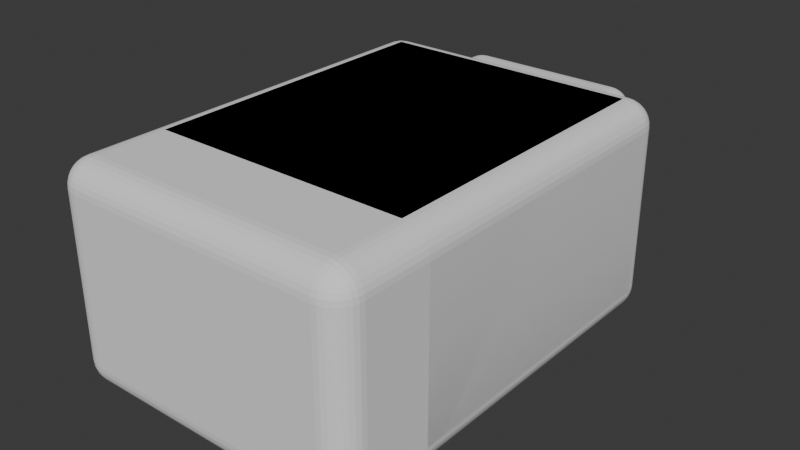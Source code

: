 # Source: hallwaySection_end_001.blend  (saved by Blender 4.0.36; exported with 4.5.12 LTS)
import bpy
from mathutils import Matrix  # noqa: F401  (used for matrix-valued properties, if any)

bpy.ops.wm.read_factory_settings(use_empty=True)
scene = bpy.context.scene
scene.name = 'Scene'

# ---- collections
col_collection = bpy.data.collections.new('Collection'); scene.collection.children.link(col_collection)
col_cutouts = bpy.data.collections.new('Cutouts'); scene.collection.children.link(col_cutouts)

# ---- materials (node trees are filled in below, after node groups)
mat_floor = bpy.data.materials.new('Floor')
mat_floor.use_transparent_shadow = False
mat_wall = bpy.data.materials.new('Wall')
mat_wall.use_transparent_shadow = False
mat_ceiling = bpy.data.materials.new('Ceiling')
mat_ceiling.use_transparent_shadow = False

# ---- material node trees
mat_floor.use_nodes = True; mat_floor.node_tree.nodes.clear()
_N = mat_floor.node_tree.nodes; _L = mat_floor.node_tree.links
n0 = _N.new('ShaderNodeBsdfPrincipled'); n0.name = 'Principled BSDF'; n0.location = (10, 300)
n0.inputs[3].default_value = 1.45
n1 = _N.new('ShaderNodeOutputMaterial'); n1.name = 'Material Output'; n1.location = (300, 300)
_L.new(n0.outputs[0], n1.inputs[0])
n1.is_active_output = True
mat_wall.use_nodes = True; mat_wall.node_tree.nodes.clear()
_N = mat_wall.node_tree.nodes; _L = mat_wall.node_tree.links
n0 = _N.new('ShaderNodeBsdfPrincipled'); n0.name = 'Principled BSDF'; n0.location = (10, 300)
n0.inputs[3].default_value = 1.45
n1 = _N.new('ShaderNodeOutputMaterial'); n1.name = 'Material Output'; n1.location = (300, 300)
_L.new(n0.outputs[0], n1.inputs[0])
n1.is_active_output = True
mat_ceiling.use_nodes = True; mat_ceiling.node_tree.nodes.clear()
_N = mat_ceiling.node_tree.nodes; _L = mat_ceiling.node_tree.links
n0 = _N.new('ShaderNodeBsdfPrincipled'); n0.name = 'Principled BSDF'; n0.location = (10, 300)
n0.inputs[3].default_value = 1.45
n1 = _N.new('ShaderNodeOutputMaterial'); n1.name = 'Material Output'; n1.location = (300, 300)
_L.new(n0.outputs[0], n1.inputs[0])
n1.is_active_output = True

# ---- world
world_world = bpy.data.worlds.new('World'); scene.world = world_world
world_world.use_nodes = True; world_world.node_tree.nodes.clear()
_N = world_world.node_tree.nodes; _L = world_world.node_tree.links
n0 = _N.new('ShaderNodeOutputWorld'); n0.name = 'World Output'; n0.location = (300, 300)
n1 = _N.new('ShaderNodeBackground'); n1.name = 'Background'; n1.location = (10, 300)
n1.inputs[0].default_value = (0.05088, 0.05088, 0.05088, 1.0)
_L.new(n1.outputs[0], n0.inputs[0])
n0.is_active_output = True
world_world.color = (0.05088, 0.05088, 0.05088)
world_world.use_sun_shadow = False
world_world.sun_shadow_jitter_overblur = 0.0

# ---- meshes
me_cube_002 = bpy.data.meshes.new('Cube.002')
me_cube_002.from_pydata([(-3.5, -0.4, 0.1), (-3.8, -0.4, 0.4), (-3.5, -0.1, 0.4), (-3.559, -0.4, 0.1058), (-3.615, -0.4, 0.1228), (-3.667, -0.4, 0.1506), (-3.712, -0.4, 0.1879), (-3.5, -0.3415, 0.1058), (-3.561, -0.3397, 0.1125), (-3.618, -0.3396, 0.1308), (-3.667, -0.3401, 0.158), (-3.708, -0.3404, 0.192), (-3.5, -0.2852, 0.1228), (-3.561, -0.2824, 0.1309), (-3.616, -0.2839, 0.1491), (-3.661, -0.2874, 0.1736), (-3.697, -0.2894, 0.2028), (-3.5, -0.2333, 0.1506), (-3.56, -0.2328, 0.1583), (-3.613, -0.2386, 0.1737), (-3.653, -0.2467, 0.1926), (-3.684, -0.2511, 0.2159), (-3.673, -0.2268, 0.2268), (-3.794, -0.3415, 0.4), (-3.777, -0.2852, 0.4), (-3.749, -0.2333, 0.4), (-3.712, -0.1879, 0.4), (-3.794, -0.4, 0.3415), (-3.787, -0.3389, 0.3397), (-3.769, -0.2822, 0.3396), (-3.742, -0.2331, 0.3401), (-3.708, -0.1922, 0.3404), (-3.777, -0.4, 0.2852), (-3.769, -0.3389, 0.2824), (-3.751, -0.2836, 0.2839), (-3.726, -0.2386, 0.2874), (-3.697, -0.2028, 0.2894), (-3.749, -0.4, 0.2333), (-3.742, -0.3397, 0.2328), (-3.726, -0.2872, 0.2386), (-3.707, -0.2467, 0.2467), (-3.684, -0.2159, 0.2511), (-3.5, -0.1058, 0.3415), (-3.5, -0.1228, 0.2852), (-3.5, -0.1506, 0.2333), (-3.5, -0.1879, 0.1879), (-3.559, -0.1058, 0.4), (-3.56, -0.1125, 0.3389), (-3.56, -0.1308, 0.2822), (-3.56, -0.158, 0.2331), (-3.56, -0.192, 0.1922), (-3.615, -0.1228, 0.4), (-3.618, -0.1309, 0.3389), (-3.616, -0.1491, 0.2836), (-3.613, -0.1736, 0.2386), (-3.611, -0.2028, 0.2028), (-3.667, -0.1506, 0.4), (-3.667, -0.1583, 0.3397), (-3.661, -0.1737, 0.2872), (-3.653, -0.1926, 0.2467), (-3.649, -0.2159, 0.2159), (-3.5, -0.4, 2.6), (-3.5, -0.1, 2.3), (-3.8, -0.4, 2.3), (-3.5, -0.3415, 2.594), (-3.5, -0.2852, 2.577), (-3.5, -0.2333, 2.549), (-3.5, -0.1879, 2.512), (-3.559, -0.4, 2.594), (-3.56, -0.3389, 2.587), (-3.56, -0.2822, 2.569), (-3.56, -0.2331, 2.542), (-3.56, -0.1922, 2.508), (-3.615, -0.4, 2.577), (-3.618, -0.3389, 2.569), (-3.616, -0.2836, 2.551), (-3.613, -0.2386, 2.526), (-3.611, -0.2028, 2.497), (-3.667, -0.4, 2.549), (-3.667, -0.3397, 2.542), (-3.661, -0.2872, 2.526), (-3.653, -0.2467, 2.507), (-3.649, -0.2159, 2.484), (-3.673, -0.2268, 2.473), (-3.559, -0.1058, 2.3), (-3.615, -0.1228, 2.3), (-3.667, -0.1506, 2.3), (-3.712, -0.1879, 2.3), (-3.5, -0.1058, 2.359), (-3.561, -0.1125, 2.36), (-3.618, -0.1308, 2.36), (-3.667, -0.158, 2.36), (-3.708, -0.192, 2.36), (-3.5, -0.1228, 2.415), (-3.561, -0.1309, 2.418), (-3.616, -0.1491, 2.416), (-3.661, -0.1736, 2.413), (-3.697, -0.2028, 2.411), (-3.5, -0.1506, 2.467), (-3.56, -0.1583, 2.467), (-3.613, -0.1737, 2.461), (-3.653, -0.1926, 2.453), (-3.684, -0.2159, 2.449), (-3.794, -0.4, 2.359), (-3.777, -0.4, 2.415), (-3.749, -0.4, 2.467), (-3.712, -0.4, 2.512), (-3.794, -0.3415, 2.3), (-3.787, -0.3397, 2.361), (-3.769, -0.3396, 2.418), (-3.742, -0.3401, 2.467), (-3.708, -0.3404, 2.508), (-3.777, -0.2852, 2.3), (-3.769, -0.2824, 2.361), (-3.751, -0.2839, 2.416), (-3.726, -0.2874, 2.461), (-3.697, -0.2894, 2.497), (-3.749, -0.2333, 2.3), (-3.742, -0.2328, 2.36), (-3.726, -0.2386, 2.413), (-3.707, -0.2467, 2.453), (-3.684, -0.2511, 2.484), (-0.5, -0.4, 0.1), (-0.5, -0.1, 0.4), (-0.2, -0.4, 0.4), (-0.5, -0.3415, 0.1058), (-0.5, -0.2852, 0.1228), (-0.5, -0.2333, 0.1506), (-0.5, -0.1879, 0.1879), (-0.4415, -0.4, 0.1058), (-0.4397, -0.3389, 0.1125), (-0.4396, -0.2822, 0.1308), (-0.4401, -0.2331, 0.158), (-0.4404, -0.1922, 0.192), (-0.3852, -0.4, 0.1228), (-0.3824, -0.3389, 0.1309), (-0.3839, -0.2836, 0.1491), (-0.3874, -0.2386, 0.1736), (-0.3894, -0.2028, 0.2028), (-0.3333, -0.4, 0.1506), (-0.3328, -0.3397, 0.1583), (-0.3386, -0.2872, 0.1737), (-0.3467, -0.2467, 0.1926), (-0.3511, -0.2159, 0.2159), (-0.3268, -0.2268, 0.2268), (-0.4415, -0.1058, 0.4), (-0.3852, -0.1228, 0.4), (-0.3333, -0.1506, 0.4), (-0.2879, -0.1879, 0.4), (-0.5, -0.1058, 0.3415), (-0.4389, -0.1125, 0.3397), (-0.3822, -0.1308, 0.3396), (-0.3331, -0.158, 0.3401), (-0.2922, -0.192, 0.3404), (-0.5, -0.1228, 0.2852), (-0.4389, -0.1309, 0.2824), (-0.3836, -0.1491, 0.2839), (-0.3386, -0.1736, 0.2874), (-0.3028, -0.2028, 0.2894), (-0.5, -0.1506, 0.2333), (-0.4397, -0.1583, 0.2328), (-0.3872, -0.1737, 0.2386), (-0.3467, -0.1926, 0.2467), (-0.3159, -0.2159, 0.2511), (-0.2058, -0.4, 0.3415), (-0.2228, -0.4, 0.2852), (-0.2506, -0.4, 0.2333), (-0.2879, -0.4, 0.1879), (-0.2058, -0.3415, 0.4), (-0.2125, -0.3397, 0.3389), (-0.2308, -0.3396, 0.2822), (-0.258, -0.3401, 0.2331), (-0.292, -0.3404, 0.1922), (-0.2228, -0.2852, 0.4), (-0.2309, -0.2824, 0.3389), (-0.2491, -0.2839, 0.2836), (-0.2736, -0.2874, 0.2386), (-0.3028, -0.2894, 0.2028), (-0.2506, -0.2333, 0.4), (-0.2583, -0.2328, 0.3397), (-0.2737, -0.2386, 0.2872), (-0.2926, -0.2467, 0.2467), (-0.3159, -0.2511, 0.2159), (-0.5, -0.4, 2.6), (-0.2, -0.4, 2.3), (-0.5, -0.1, 2.3), (-0.4415, -0.4, 2.594), (-0.3852, -0.4, 2.577), (-0.3333, -0.4, 2.549), (-0.2879, -0.4, 2.512), (-0.5, -0.3415, 2.594), (-0.4389, -0.3397, 2.587), (-0.3822, -0.3396, 2.569), (-0.3331, -0.3401, 2.542), (-0.2922, -0.3404, 2.508), (-0.5, -0.2852, 2.577), (-0.4389, -0.2824, 2.569), (-0.3836, -0.2839, 2.551), (-0.3386, -0.2874, 2.526), (-0.3028, -0.2894, 2.497), (-0.5, -0.2333, 2.549), (-0.4397, -0.2328, 2.542), (-0.3872, -0.2386, 2.526), (-0.3467, -0.2467, 2.507), (-0.3159, -0.2511, 2.484), (-0.3268, -0.2268, 2.473), (-0.2058, -0.3415, 2.3), (-0.2228, -0.2852, 2.3), (-0.2506, -0.2333, 2.3), (-0.2879, -0.1879, 2.3), (-0.2058, -0.4, 2.359), (-0.2125, -0.3389, 2.36), (-0.2308, -0.2822, 2.36), (-0.258, -0.2331, 2.36), (-0.292, -0.1922, 2.36), (-0.2228, -0.4, 2.415), (-0.2309, -0.3389, 2.418), (-0.2491, -0.2836, 2.416), (-0.2736, -0.2386, 2.413), (-0.3028, -0.2028, 2.411), (-0.2506, -0.4, 2.467), (-0.2583, -0.3397, 2.467), (-0.2737, -0.2872, 2.461), (-0.2926, -0.2467, 2.453), (-0.3159, -0.2159, 2.449), (-0.5, -0.1058, 2.359), (-0.5, -0.1228, 2.415), (-0.5, -0.1506, 2.467), (-0.5, -0.1879, 2.512), (-0.4415, -0.1058, 2.3), (-0.4397, -0.1125, 2.361), (-0.4396, -0.1308, 2.418), (-0.4401, -0.158, 2.467), (-0.4404, -0.192, 2.508), (-0.3852, -0.1228, 2.3), (-0.3824, -0.1309, 2.361), (-0.3839, -0.1491, 2.416), (-0.3874, -0.1736, 2.461), (-0.3894, -0.2028, 2.497), (-0.3333, -0.1506, 2.3), (-0.3328, -0.1583, 2.36), (-0.3386, -0.1737, 2.413), (-0.3467, -0.1926, 2.453), (-0.3511, -0.2159, 2.484), (-3.125, 2.01e-07, 2.1), (-3.106, 2.19e-07, 2.196), (-3.12, 2.109e-07, 2.149), (-3.052, 2.28e-07, 2.277), (-2.924, 2.221e-07, 2.345), (-2.971, 2.267e-07, 2.331), (-3.014, 2.286e-07, 2.308), (-3.083, 2.247e-07, 2.239), (-0.9861, -1.037e-07, 2.308), (-1.029, -9.156e-08, 2.331), (-1.076, -8.073e-08, 2.345), (-0.9171, -1.303e-07, 2.239), (-0.8798, -1.563e-07, 2.149), (-0.894, -1.436e-07, 2.196), (-0.9482, -1.168e-07, 2.277), (-1.125, -7.168e-08, 2.35), (-2.875, 2.152e-07, 2.35), (-3.12, -1.635e-07, 0.3012), (-3.125, -1.579e-07, 0.35), (-3.083, -1.763e-07, 0.2111), (-3.113, -1.666e-07, 0.2778), (-3.106, -1.697e-07, 0.2543), (-3.014, -1.896e-07, 0.1421), (-2.924, -2.014e-07, 0.1048), (-2.971, -1.958e-07, 0.119), (-2.875, -2.062e-07, 0.1), (-3.052, -1.83e-07, 0.1732), (-1.029, -3.643e-07, 0.119), (-1.076, -3.617e-07, 0.1048), (-0.9482, -3.655e-07, 0.1732), (-0.9861, -3.656e-07, 0.1421), (-0.8869, -3.597e-07, 0.2778), (-0.8798, -3.578e-07, 0.3012), (-0.894, -3.616e-07, 0.2543), (-0.875, -3.531e-07, 0.35), (-0.875, -1.668e-07, 2.1), (-0.9171, -3.642e-07, 0.2111), (-1.125, -3.58e-07, 0.1), (-3.712, -4.0, 2.512), (-3.667, -4.0, 2.549), (-3.559, -4.0, 2.594), (-3.615, -4.0, 2.577), (-0.3333, -4.0, 2.549), (-0.3852, -4.0, 2.577), (-0.4415, -4.0, 2.594), (-3.5, -4.0, 2.6), (-0.2506, -4.0, 0.2333), (-0.2506, -4.0, 2.467), (-0.2573, -4.0, 2.475), (-0.2058, -4.0, 0.3415), (-0.2, -4.0, 0.4), (-0.2, -4.0, 2.3), (-0.2058, -4.0, 2.359), (-0.2228, -4.0, 0.2852), (-0.2228, -4.0, 2.415), (-0.2879, -4.0, 2.512), (-0.5, -4.0, 2.6), (-3.8, -4.0, 0.4), (-3.8, -4.0, 2.3), (-3.794, -4.0, 0.3415), (-3.794, -4.0, 2.359), (-3.777, -4.0, 2.415), (-3.749, -4.0, 0.2333), (-3.743, -4.0, 0.2251), (-3.749, -4.0, 2.467), (-3.777, -4.0, 0.2852), (-3.667, -4.0, 0.1506), (-3.559, -4.0, 0.1058), (-3.615, -4.0, 0.1228), (-0.4415, -4.0, 0.1058), (-0.3333, -4.0, 0.1506), (-0.2879, -4.0, 0.1879), (-0.5, -4.0, 0.1), (-0.3852, -4.0, 0.1228), (-3.5, -4.0, 0.1), (-3.712, -4.0, 0.1879), (-3.125, -0.1, 2.1), (-3.12, -0.1, 2.149), (-3.106, -0.1, 2.196), (-3.052, -0.1, 2.277), (-3.083, -0.1, 2.239), (-0.9171, -0.1, 2.239), (-0.9482, -0.1, 2.277), (-0.875, -0.1, 2.1), (-0.8798, -0.1, 2.149), (-0.894, -0.1, 2.196), (-0.9765, -0.1, 2.3), (-3.023, -0.1, 2.3), (-0.875, -0.1, 0.4), (-3.125, -0.1, 0.4), (-2.875, -0.4, 0.1), (-1.125, -0.4, 0.1), (-2.924, -0.3512, 0.1048), (-2.927, -0.3415, 0.1058), (-1.073, -0.3415, 0.1058), (-1.076, -0.3512, 0.1048), (-2.971, -0.2977, 0.119), (-2.978, -0.2852, 0.1228), (-1.022, -0.2852, 0.1228), (-1.029, -0.2977, 0.119), (-3.014, -0.2491, 0.1421), (-3.024, -0.2333, 0.1506), (-0.9758, -0.2333, 0.1506), (-0.9861, -0.2491, 0.1421), (-3.052, -0.2057, 0.1732), (-3.064, -0.1879, 0.1879), (-0.9362, -0.1879, 0.1879), (-0.9482, -0.2057, 0.1732), (-3.083, -0.1688, 0.2111), (-3.095, -0.1506, 0.2333), (-0.9053, -0.1506, 0.2333), (-0.9171, -0.1688, 0.2111), (-3.106, -0.1393, 0.2543), (-3.115, -0.1228, 0.2852), (-0.8847, -0.1228, 0.2852), (-0.894, -0.1393, 0.2543), (-3.12, -0.118, 0.3012), (-3.124, -0.1058, 0.3415), (-0.8758, -0.1058, 0.3415), (-0.8798, -0.118, 0.3012), (-3.125, -0.1049, 0.35), (-0.875, -0.1049, 0.35), (-2.875, -0.1049, 2.35), (-1.029, -0.1031, 2.331), (-1.076, -0.1045, 2.345), (-1.125, -0.1049, 2.35), (-3.014, -0.1008, 2.308), (-2.971, -0.1031, 2.331), (-2.924, -0.1045, 2.345), (-0.9861, -0.1008, 2.308)], [], [(184, 124, 294, 295), (289, 61, 183, 300), (1, 63, 302, 301), (62, 2, 333, 320, 321, 322, 324, 323, 331), (123, 185, 330, 326, 325, 329, 328, 327, 332), (8, 3, 0, 7), (9, 4, 3, 8), (10, 5, 4, 9), (11, 6, 5, 10), (13, 8, 7, 12), (14, 9, 8, 13), (15, 10, 9, 14), (16, 11, 10, 15), (18, 13, 12, 17), (19, 14, 13, 18), (20, 15, 14, 19), (21, 16, 15, 20), (50, 18, 17, 45), (55, 19, 18, 50), (60, 20, 19, 55), (22, 21, 20, 60), (23, 1, 27, 28), (24, 23, 28, 29), (25, 24, 29, 30), (25, 30, 31, 26), (28, 27, 32, 33), (28, 33, 34, 29), (29, 34, 35, 30), (30, 35, 36, 31), (32, 37, 38, 33), (33, 38, 39, 34), (34, 39, 40, 35), (35, 40, 41, 36), (37, 6, 11, 38), (38, 11, 16, 39), (39, 16, 21, 40), (40, 21, 22, 41), (47, 42, 2, 46), (48, 43, 42, 47), (49, 44, 43, 48), (50, 45, 44, 49), (52, 47, 46, 51), (53, 48, 47, 52), (48, 53, 54, 49), (49, 54, 55, 50), (57, 52, 51, 56), (52, 57, 58, 53), (53, 58, 59, 54), (54, 59, 60, 55), (26, 31, 57, 56), (31, 36, 58, 57), (36, 41, 59, 58), (41, 22, 60, 59), (69, 64, 61, 68), (70, 65, 64, 69), (71, 66, 65, 70), (72, 67, 66, 71), (69, 68, 73, 74), (70, 69, 74, 75), (76, 71, 70, 75), (77, 72, 71, 76), (74, 73, 78, 79), (80, 75, 74, 79), (81, 76, 75, 80), (82, 77, 76, 81), (79, 78, 106, 111), (116, 80, 79, 111), (121, 81, 80, 116), (83, 82, 81, 121), (89, 84, 62, 88), (90, 85, 84, 89), (91, 86, 85, 90), (92, 87, 86, 91), (94, 89, 88, 93), (95, 90, 89, 94), (96, 91, 90, 95), (97, 92, 91, 96), (99, 94, 93, 98), (100, 95, 94, 99), (101, 96, 95, 100), (102, 97, 96, 101), (72, 99, 98, 67), (77, 100, 99, 72), (82, 101, 100, 77), (83, 102, 101, 82), (103, 63, 107, 108), (104, 103, 108, 109), (105, 104, 109, 110), (106, 105, 110, 111), (108, 107, 112, 113), (109, 108, 113, 114), (110, 109, 114, 115), (111, 110, 115, 116), (113, 112, 117, 118), (114, 113, 118, 119), (115, 114, 119, 120), (116, 115, 120, 121), (92, 118, 117, 87), (97, 119, 118, 92), (102, 120, 119, 97), (83, 121, 120, 102), (125, 122, 129, 130), (126, 125, 130, 131), (127, 126, 131, 132), (128, 127, 132, 133), (130, 129, 134, 135), (131, 130, 135, 136), (132, 131, 136, 137), (133, 132, 137, 138), (135, 134, 139, 140), (136, 135, 140, 141), (137, 136, 141, 142), (138, 137, 142, 143), (140, 139, 167, 172), (141, 140, 172, 177), (142, 141, 177, 182), (143, 142, 182, 144), (145, 123, 149, 150), (146, 145, 150, 151), (147, 146, 151, 152), (147, 152, 153, 148), (150, 149, 154, 155), (150, 155, 156, 151), (151, 156, 157, 152), (152, 157, 158, 153), (154, 159, 160, 155), (155, 160, 161, 156), (156, 161, 162, 157), (157, 162, 163, 158), (159, 128, 133, 160), (160, 133, 138, 161), (161, 138, 143, 162), (162, 143, 144, 163), (124, 168, 169, 164), (164, 169, 170, 165), (165, 170, 171, 166), (166, 171, 172, 167), (168, 173, 174, 169), (169, 174, 175, 170), (170, 175, 176, 171), (171, 176, 177, 172), (173, 178, 179, 174), (174, 179, 180, 175), (175, 180, 181, 176), (176, 181, 182, 177), (178, 148, 153, 179), (179, 153, 158, 180), (180, 158, 163, 181), (181, 163, 144, 182), (183, 190, 191, 186), (186, 191, 192, 187), (187, 192, 193, 188), (194, 189, 188, 193), (190, 195, 196, 191), (197, 192, 191, 196), (198, 193, 192, 197), (199, 194, 193, 198), (201, 196, 195, 200), (202, 197, 196, 201), (203, 198, 197, 202), (204, 199, 198, 203), (233, 201, 200, 228), (238, 202, 201, 233), (243, 203, 202, 238), (205, 204, 203, 243), (184, 210, 211, 206), (206, 211, 212, 207), (207, 212, 213, 208), (214, 209, 208, 213), (210, 215, 216, 211), (217, 212, 211, 216), (218, 213, 212, 217), (219, 214, 213, 218), (221, 216, 215, 220), (222, 217, 216, 221), (223, 218, 217, 222), (224, 219, 218, 223), (189, 194, 221, 220), (194, 199, 222, 221), (199, 204, 223, 222), (204, 205, 224, 223), (225, 185, 229, 230), (226, 225, 230, 231), (227, 226, 231, 232), (228, 227, 232, 233), (230, 229, 234, 235), (231, 230, 235, 236), (232, 231, 236, 237), (233, 232, 237, 238), (235, 234, 239, 240), (236, 235, 240, 241), (237, 236, 241, 242), (238, 237, 242, 243), (214, 240, 239, 209), (219, 241, 240, 214), (224, 242, 241, 219), (205, 243, 242, 224), (318, 0, 3, 311), (311, 3, 4, 312), (312, 4, 5, 310), (310, 5, 6, 319), (307, 319, 6, 37, 306), (306, 37, 32, 309), (309, 32, 27, 303), (303, 27, 1, 301), (284, 68, 61, 289), (285, 73, 68, 284), (283, 78, 73, 285), (282, 106, 78, 283), (308, 105, 106, 282), (305, 104, 105, 308), (304, 103, 104, 305), (302, 63, 103, 304), (84, 46, 2, 62), (85, 51, 46, 84), (86, 56, 51, 85), (87, 26, 56, 86), (117, 25, 26, 87), (112, 24, 25, 117), (107, 23, 24, 112), (63, 1, 23, 107), (337, 7, 0, 122, 125, 338, 339, 335, 334, 336), (125, 126, 342, 343, 338), (341, 12, 7, 337, 340), (342, 126, 127, 346, 347), (345, 17, 12, 341, 344), (346, 127, 128, 350, 351), (349, 45, 17, 345, 348), (350, 128, 159, 354, 355), (353, 44, 45, 349, 352), (354, 159, 154, 358, 359), (357, 43, 44, 353, 356), (358, 154, 149, 362, 363), (361, 42, 43, 357, 360), (149, 123, 332, 365, 362), (2, 42, 361, 364, 333), (61, 64, 190, 183), (64, 65, 195, 190), (65, 66, 200, 195), (66, 67, 228, 200), (228, 67, 98, 227), (98, 93, 226, 227), (93, 88, 225, 226), (330, 185, 225, 88, 62, 331, 370, 371, 372, 366, 369, 368, 367, 373), (206, 168, 124, 184), (207, 173, 168, 206), (208, 178, 173, 207), (208, 209, 148, 178), (239, 147, 148, 209), (234, 146, 147, 239), (229, 145, 146, 234), (185, 123, 145, 229), (313, 129, 122, 316), (317, 134, 129, 313), (314, 139, 134, 317), (315, 167, 139, 314), (290, 166, 167, 315), (297, 165, 166, 290), (293, 164, 165, 297), (294, 124, 164, 293), (300, 183, 186, 288), (288, 186, 187, 287), (287, 187, 188, 286), (286, 188, 189, 299), (299, 189, 220, 291, 292), (291, 220, 215, 298), (298, 215, 210, 296), (296, 210, 184, 295), (316, 122, 0, 318), (327, 279, 278, 365, 332), (260, 259, 369, 366), (364, 262, 244, 320, 333), (334, 269, 267, 336), (336, 267, 268, 340, 337), (340, 268, 266, 344, 341), (344, 266, 270, 348, 345), (348, 270, 263, 352, 349), (352, 263, 265, 356, 353), (356, 265, 264, 261, 360, 357), (261, 262, 364, 361, 360), (248, 260, 366, 372), (249, 248, 372, 371), (250, 249, 371, 370), (247, 250, 370, 331, 323), (324, 251, 247, 323), (245, 251, 324, 322), (246, 245, 322, 321), (244, 246, 321, 320), (339, 272, 281, 335), (343, 271, 272, 339, 338), (347, 274, 271, 343, 342), (351, 273, 274, 347, 346), (273, 351, 350, 355, 280), (280, 355, 354, 359, 277), (275, 277, 359, 358, 363, 276), (365, 278, 276, 363, 362), (259, 254, 368, 369), (254, 253, 367, 368), (253, 252, 373, 367), (252, 258, 326, 330, 373), (326, 258, 255, 325), (325, 255, 257, 329), (329, 257, 256, 328), (328, 256, 279, 327), (335, 281, 269, 334)])
me_cube_002.polygons.foreach_set('material_index', [1, 2, 1, 1, 1, 1, 1, 1, 1, 1, 1, 1, 1, 1, 1, 1, 1, 1, 1, 1, 1, 1, 1, 1, 1, 1, 1, 1, 1, 1, 1, 1, 1, 1, 1, 1, 1, 1, 1, 1, 1, 1, 1, 1, 1, 1, 1, 1, 1, 1, 1, 1, 1, 1, 1, 1, 1, 1, 1, 1, 1, 1, 1, 1, 1, 1, 1, 1, 1, 1, 1, 1, 1, 1, 1, 1, 1, 1, 1, 1, 1, 1, 1, 1, 1, 1, 1, 1, 1, 1, 1, 1, 1, 1, 1, 1, 1, 1, 1, 1, 1, 1, 1, 1, 1, 1, 1, 1, 1, 1, 1, 1, 1, 1, 1, 1, 1, 1, 1, 1, 1, 1, 1, 1, 1, 1, 1, 1, 1, 1, 1, 1, 1, 1, 1, 1, 1, 1, 1, 1, 1, 1, 1, 1, 1, 1, 1, 1, 1, 1, 1, 1, 1, 1, 1, 1, 1, 1, 1, 1, 1, 1, 1, 1, 1, 1, 1, 1, 1, 1, 1, 1, 1, 1, 1, 1, 1, 1, 1, 1, 1, 1, 1, 1, 1, 1, 1, 1, 1, 1, 1, 1, 1, 1, 1, 1, 1, 1, 1, 1, 1, 1, 1, 1, 1, 1, 1, 1, 1, 1, 1, 1, 1, 1, 1, 1, 1, 1, 1, 1, 1, 0, 1, 1, 1, 1, 1, 1, 1, 1, 1, 1, 1, 1, 1, 1, 1, 1, 1, 1, 1, 1, 1, 1, 1, 1, 1, 1, 1, 1, 1, 1, 1, 1, 1, 1, 1, 1, 1, 1, 1, 1, 1, 1, 1, 1, 1, 1, 0, 1, 1, 1, 1, 1, 1, 1, 1, 1, 1, 1, 1, 1, 1, 1, 1, 1, 1, 1, 1, 1, 1, 1, 1, 1, 1, 1, 1, 1, 1, 1, 1, 1, 1, 1, 0])
_uv = me_cube_002.uv_layers.new(name='UVMap')
_uv.uv.foreach_set('vector', [0.8696, 1.4, -0.08039, 1.4, -0.08039, -0.4, 0.8696, -0.4, -0.3333, 1.4, -0.3333, -0.4, 1.167, -0.4, 1.167, 1.4, 0.8696, 1.4, -0.08039, 1.4, -0.08039, -0.4, 0.8696, -0.4, 0.251, 0.975, 0.251, 0.02501, 0.4385, 0.02501, 0.4385, 0.875, 0.4409, 0.8994, 0.4481, 0.9228, 0.4596, 0.9444, 0.4752, 0.9634, 0.4893, 0.975, 0.2509, 0.02501, 0.2509, 0.975, 0.0126, 0.975, 0.02675, 0.9634, 0.04229, 0.9444, 0.05384, 0.9228, 0.06096, 0.8994, 0.06336, 0.875, 0.06336, 0.02501, -0.2478, 1.577, -0.2737, 1.601, -0.2977, 1.575, -0.2721, 1.552, -0.223, 1.599, -0.2472, 1.625, -0.2737, 1.601, -0.2478, 1.577, -0.1976, 1.616, -0.2174, 1.645, -0.2472, 1.625, -0.223, 1.599, -0.1715, 1.629, -0.1847, 1.662, -0.2174, 1.645, -0.1976, 1.616, -0.2236, 1.556, -0.2478, 1.577, -0.2721, 1.552, -0.2458, 1.533, -0.2018, 1.577, -0.223, 1.599, -0.2478, 1.577, -0.2236, 1.556, -0.1812, 1.592, -0.1976, 1.616, -0.223, 1.599, -0.2018, 1.577, -0.1608, 1.603, -0.1715, 1.629, -0.1976, 1.616, -0.1812, 1.592, -0.2014, 1.539, -0.2236, 1.556, -0.2458, 1.533, -0.2206, 1.515, -0.1836, 1.558, -0.2018, 1.577, -0.2236, 1.556, -0.2014, 1.539, -0.1683, 1.574, -0.1812, 1.592, -0.2018, 1.577, -0.1836, 1.558, -0.1527, 1.584, -0.1608, 1.603, -0.1812, 1.592, -0.1683, 1.574, -0.1804, 1.524, -0.2014, 1.539, -0.2206, 1.515, -0.1958, 1.5, -0.1666, 1.545, -0.1836, 1.558, -0.2014, 1.539, -0.1804, 1.524, -0.1554, 1.561, -0.1683, 1.574, -0.1836, 1.558, -0.1666, 1.545, -0.1474, 1.572, -0.1527, 1.584, -0.1683, 1.574, -0.1554, 1.561, -0.05072, 1.644, -0.04656, 1.675, -0.0797, 1.678, -0.08235, 1.645, -0.05445, 1.615, -0.05072, 1.644, -0.08235, 1.645, -0.08451, 1.615, -0.0585, 1.586, -0.05445, 1.615, -0.08451, 1.615, -0.0871, 1.588, -0.0585, 1.586, -0.0871, 1.588, -0.09067, 1.563, -0.06323, 1.558, -0.08235, 1.645, -0.0797, 1.678, -0.1144, 1.678, -0.1141, 1.643, -0.08235, 1.645, -0.1141, 1.643, -0.1134, 1.613, -0.08451, 1.615, -0.08451, 1.615, -0.1134, 1.613, -0.1131, 1.589, -0.0871, 1.588, -0.0871, 1.588, -0.1131, 1.589, -0.1147, 1.567, -0.09067, 1.563, -0.1144, 1.678, -0.1498, 1.673, -0.144, 1.638, -0.1141, 1.643, -0.1141, 1.643, -0.144, 1.638, -0.1387, 1.61, -0.1134, 1.613, -0.1134, 1.613, -0.1387, 1.61, -0.1346, 1.588, -0.1131, 1.589, -0.1131, 1.589, -0.1346, 1.588, -0.1341, 1.57, -0.1147, 1.567, -0.1498, 1.673, -0.1847, 1.662, -0.1715, 1.629, -0.144, 1.638, -0.144, 1.638, -0.1715, 1.629, -0.1608, 1.603, -0.1387, 1.61, -0.1387, 1.61, -0.1608, 1.603, -0.1527, 1.584, -0.1346, 1.588, -0.1346, 1.588, -0.1527, 1.584, -0.1474, 1.572, -0.1341, 1.57, -0.1107, 1.488, -0.1199, 1.461, -0.09258, 1.45, -0.08351, 1.477, -0.1359, 1.499, -0.1458, 1.472, -0.1199, 1.461, -0.1107, 1.488, -0.1591, 1.511, -0.171, 1.485, -0.1458, 1.472, -0.1359, 1.499, -0.1804, 1.524, -0.1958, 1.5, -0.171, 1.485, -0.1591, 1.511, -0.1023, 1.515, -0.1107, 1.488, -0.08351, 1.477, -0.07565, 1.504, -0.1269, 1.525, -0.1359, 1.499, -0.1107, 1.488, -0.1023, 1.515, -0.1359, 1.499, -0.1269, 1.525, -0.1482, 1.534, -0.1591, 1.511, -0.1591, 1.511, -0.1482, 1.534, -0.1666, 1.545, -0.1804, 1.524, -0.09564, 1.54, -0.1023, 1.515, -0.07565, 1.504, -0.06892, 1.531, -0.1023, 1.515, -0.09564, 1.54, -0.1195, 1.547, -0.1269, 1.525, -0.1269, 1.525, -0.1195, 1.547, -0.1393, 1.553, -0.1482, 1.534, -0.1482, 1.534, -0.1393, 1.553, -0.1554, 1.561, -0.1666, 1.545, -0.06323, 1.558, -0.09067, 1.563, -0.09564, 1.54, -0.06892, 1.531, -0.09067, 1.563, -0.1147, 1.567, -0.1195, 1.547, -0.09564, 1.54, -0.1147, 1.567, -0.1341, 1.57, -0.1393, 1.553, -0.1195, 1.547, -0.1341, 1.57, -0.1474, 1.572, -0.1554, 1.561, -0.1393, 1.553, 0.9962, 1.274, 1.003, 1.243, 1.034, 1.246, 1.03, 1.28, 0.9662, 1.269, 0.9736, 1.239, 1.003, 1.243, 0.9962, 1.274, 0.9393, 1.264, 0.9448, 1.236, 0.9736, 1.239, 0.9662, 1.269, 0.9146, 1.262, 0.9165, 1.234, 0.9448, 1.236, 0.9393, 1.264, 0.9962, 1.274, 1.03, 1.28, 1.02, 1.315, 0.9862, 1.305, 0.9662, 1.269, 0.9962, 1.274, 0.9862, 1.305, 0.9573, 1.296, 0.9333, 1.29, 0.9393, 1.264, 0.9662, 1.269, 0.9573, 1.296, 0.9122, 1.286, 0.9146, 1.262, 0.9393, 1.264, 0.9333, 1.29, 0.9862, 1.305, 1.02, 1.315, 1.005, 1.348, 0.973, 1.333, 0.9472, 1.32, 0.9573, 1.296, 0.9862, 1.305, 0.973, 1.333, 0.9273, 1.31, 0.9333, 1.29, 0.9573, 1.296, 0.9472, 1.32, 0.9099, 1.305, 0.9122, 1.286, 0.9333, 1.29, 0.9273, 1.31, 0.973, 1.333, 1.005, 1.348, 0.9846, 1.379, 0.9566, 1.357, 0.9348, 1.34, 0.9472, 1.32, 0.973, 1.333, 0.9566, 1.357, 0.9187, 1.327, 0.9273, 1.31, 0.9472, 1.32, 0.9348, 1.34, 0.9081, 1.318, 0.9099, 1.305, 0.9273, 1.31, 0.9187, 1.327, 0.8369, 1.263, 0.8086, 1.265, 0.8044, 1.237, 0.8327, 1.234, 0.8418, 1.289, 0.8139, 1.292, 0.8086, 1.265, 0.8369, 1.263, 0.8475, 1.314, 0.8204, 1.319, 0.8139, 1.292, 0.8418, 1.289, 0.8544, 1.338, 0.8279, 1.346, 0.8204, 1.319, 0.8475, 1.314, 0.8644, 1.261, 0.8369, 1.263, 0.8327, 1.234, 0.8608, 1.233, 0.8681, 1.287, 0.8418, 1.289, 0.8369, 1.263, 0.8644, 1.261, 0.872, 1.31, 0.8475, 1.314, 0.8418, 1.289, 0.8681, 1.287, 0.8773, 1.33, 0.8544, 1.338, 0.8475, 1.314, 0.872, 1.31, 0.8902, 1.261, 0.8644, 1.261, 0.8608, 1.233, 0.8886, 1.233, 0.8913, 1.285, 0.8681, 1.287, 0.8644, 1.261, 0.8902, 1.261, 0.8922, 1.306, 0.872, 1.31, 0.8681, 1.287, 0.8913, 1.285, 0.8957, 1.323, 0.8773, 1.33, 0.872, 1.31, 0.8922, 1.306, 0.9146, 1.262, 0.8902, 1.261, 0.8886, 1.233, 0.9165, 1.234, 0.9122, 1.286, 0.8913, 1.285, 0.8902, 1.261, 0.9146, 1.262, 0.9099, 1.305, 0.8922, 1.306, 0.8913, 1.285, 0.9122, 1.286, 0.9081, 1.318, 0.8957, 1.323, 0.8922, 1.306, 0.9099, 1.305, 0.8983, 1.445, 0.8667, 1.457, 0.8564, 1.428, 0.8856, 1.414, 0.9295, 1.428, 0.8983, 1.445, 0.8856, 1.414, 0.9129, 1.398, 0.9587, 1.406, 0.9295, 1.428, 0.9129, 1.398, 0.9368, 1.379, 0.9846, 1.379, 0.9587, 1.406, 0.9368, 1.379, 0.9566, 1.357, 0.8856, 1.414, 0.8564, 1.428, 0.8462, 1.4, 0.8733, 1.386, 0.9129, 1.398, 0.8856, 1.414, 0.8733, 1.386, 0.8981, 1.371, 0.9368, 1.379, 0.9129, 1.398, 0.8981, 1.371, 0.9186, 1.356, 0.9566, 1.357, 0.9368, 1.379, 0.9186, 1.356, 0.9348, 1.34, 0.8733, 1.386, 0.8462, 1.4, 0.8366, 1.373, 0.8628, 1.361, 0.8981, 1.371, 0.8733, 1.386, 0.8628, 1.361, 0.886, 1.349, 0.9186, 1.356, 0.8981, 1.371, 0.886, 1.349, 0.9047, 1.339, 0.9348, 1.34, 0.9186, 1.356, 0.9047, 1.339, 0.9187, 1.327, 0.8544, 1.338, 0.8628, 1.361, 0.8366, 1.373, 0.8279, 1.346, 0.8773, 1.33, 0.886, 1.349, 0.8628, 1.361, 0.8544, 1.338, 0.8957, 1.323, 0.9047, 1.339, 0.886, 1.349, 0.8773, 1.33, 0.9081, 1.318, 0.9187, 1.327, 0.9047, 1.339, 0.8957, 1.323, -0.2716, -0.5519, -0.2973, -0.5757, -0.2732, -0.6011, -0.2473, -0.5769, -0.2454, -0.5328, -0.2716, -0.5519, -0.2473, -0.5769, -0.2233, -0.5561, -0.2201, -0.5154, -0.2454, -0.5328, -0.2233, -0.5561, -0.2011, -0.5387, -0.1953, -0.4997, -0.2201, -0.5154, -0.2011, -0.5387, -0.18, -0.5241, -0.2473, -0.5769, -0.2732, -0.6011, -0.2466, -0.6248, -0.2223, -0.5987, -0.2233, -0.5561, -0.2473, -0.5769, -0.2223, -0.5987, -0.2013, -0.5764, -0.2011, -0.5387, -0.2233, -0.5561, -0.2013, -0.5764, -0.1832, -0.5585, -0.18, -0.5241, -0.2011, -0.5387, -0.1832, -0.5585, -0.1661, -0.5448, -0.2223, -0.5987, -0.2466, -0.6248, -0.2168, -0.6454, -0.1967, -0.6162, -0.2013, -0.5764, -0.2223, -0.5987, -0.1967, -0.6162, -0.1805, -0.5923, -0.1832, -0.5585, -0.2013, -0.5764, -0.1805, -0.5923, -0.1677, -0.574, -0.1661, -0.5448, -0.1832, -0.5585, -0.1677, -0.574, -0.1548, -0.561, -0.1967, -0.6162, -0.2168, -0.6454, -0.184, -0.6618, -0.1707, -0.6292, -0.1805, -0.5923, -0.1967, -0.6162, -0.1707, -0.6292, -0.1601, -0.6034, -0.1677, -0.574, -0.1805, -0.5923, -0.1601, -0.6034, -0.1522, -0.5844, -0.1548, -0.561, -0.1677, -0.574, -0.1522, -0.5844, -0.1468, -0.5718, -0.08285, -0.4771, -0.09197, -0.4495, -0.1193, -0.4604, -0.1096, -0.4881, -0.075, -0.5042, -0.08285, -0.4771, -0.1096, -0.4881, -0.1014, -0.5145, -0.06829, -0.5312, -0.075, -0.5042, -0.1014, -0.5145, -0.0949, -0.5394, -0.06829, -0.5312, -0.0949, -0.5394, -0.0901, -0.5633, -0.06262, -0.5585, -0.1096, -0.4881, -0.1193, -0.4604, -0.1453, -0.4723, -0.1352, -0.4995, -0.1096, -0.4881, -0.1352, -0.4995, -0.1262, -0.5246, -0.1014, -0.5145, -0.1014, -0.5145, -0.1262, -0.5246, -0.1189, -0.5468, -0.0949, -0.5394, -0.0949, -0.5394, -0.1189, -0.5468, -0.1141, -0.5673, -0.0901, -0.5633, -0.1453, -0.4723, -0.1704, -0.4853, -0.1586, -0.5114, -0.1352, -0.4995, -0.1352, -0.4995, -0.1586, -0.5114, -0.1477, -0.5343, -0.1262, -0.5246, -0.1262, -0.5246, -0.1477, -0.5343, -0.1387, -0.553, -0.1189, -0.5468, -0.1189, -0.5468, -0.1387, -0.553, -0.1335, -0.5701, -0.1141, -0.5673, -0.1704, -0.4853, -0.1953, -0.4997, -0.18, -0.5241, -0.1586, -0.5114, -0.1586, -0.5114, -0.18, -0.5241, -0.1661, -0.5448, -0.1477, -0.5343, -0.1477, -0.5343, -0.1661, -0.5448, -0.1548, -0.561, -0.1387, -0.553, -0.1387, -0.553, -0.1548, -0.561, -0.1468, -0.5718, -0.1335, -0.5701, -0.04594, -0.6745, -0.05014, -0.6441, -0.08212, -0.6454, -0.07903, -0.6785, -0.07903, -0.6785, -0.08212, -0.6454, -0.1136, -0.6436, -0.1138, -0.6781, -0.1138, -0.6781, -0.1136, -0.6436, -0.1433, -0.6383, -0.1491, -0.6726, -0.1491, -0.6726, -0.1433, -0.6383, -0.1707, -0.6292, -0.184, -0.6618, -0.05014, -0.6441, -0.05387, -0.6147, -0.08424, -0.615, -0.08212, -0.6454, -0.08212, -0.6454, -0.08424, -0.615, -0.1129, -0.6137, -0.1136, -0.6436, -0.1136, -0.6436, -0.1129, -0.6137, -0.1381, -0.6101, -0.1433, -0.6383, -0.1433, -0.6383, -0.1381, -0.6101, -0.1601, -0.6034, -0.1707, -0.6292, -0.05387, -0.6147, -0.0579, -0.5863, -0.0867, -0.5879, -0.08424, -0.615, -0.08424, -0.615, -0.0867, -0.5879, -0.1126, -0.5887, -0.1129, -0.6137, -0.1129, -0.6137, -0.1126, -0.5887, -0.134, -0.5883, -0.1381, -0.6101, -0.1381, -0.6101, -0.134, -0.5883, -0.1522, -0.5844, -0.1601, -0.6034, -0.0579, -0.5863, -0.06262, -0.5585, -0.0901, -0.5633, -0.0867, -0.5879, -0.0867, -0.5879, -0.0901, -0.5633, -0.1141, -0.5673, -0.1126, -0.5887, -0.1126, -0.5887, -0.1141, -0.5673, -0.1335, -0.5701, -0.134, -0.5883, -0.134, -0.5883, -0.1335, -0.5701, -0.1468, -0.5718, -0.1522, -0.5844, 1.036, -0.2456, 1.005, -0.2423, 0.9982, -0.2743, 1.032, -0.2797, 1.032, -0.2797, 0.9982, -0.2743, 0.9883, -0.3049, 1.022, -0.3143, 1.022, -0.3143, 0.9883, -0.3049, 0.975, -0.3326, 1.007, -0.3479, 0.9584, -0.3567, 0.9864, -0.3792, 1.007, -0.3479, 0.975, -0.3326, 1.005, -0.2423, 0.9752, -0.2387, 0.9678, -0.2686, 0.9982, -0.2743, 0.9591, -0.2963, 0.9883, -0.3049, 0.9982, -0.2743, 0.9678, -0.2686, 0.9489, -0.3199, 0.975, -0.3326, 0.9883, -0.3049, 0.9591, -0.2963, 0.9365, -0.3394, 0.9584, -0.3567, 0.975, -0.3326, 0.9489, -0.3199, 0.9407, -0.2641, 0.9678, -0.2686, 0.9752, -0.2387, 0.9463, -0.2356, 0.9348, -0.2895, 0.9591, -0.2963, 0.9678, -0.2686, 0.9407, -0.2641, 0.9289, -0.3102, 0.9489, -0.3199, 0.9591, -0.2963, 0.9348, -0.2895, 0.9203, -0.3266, 0.9365, -0.3394, 0.9489, -0.3199, 0.9289, -0.3102, 0.9159, -0.2613, 0.9407, -0.2641, 0.9463, -0.2356, 0.918, -0.2334, 0.9137, -0.2856, 0.9348, -0.2895, 0.9407, -0.2641, 0.9159, -0.2613, 0.9115, -0.305, 0.9289, -0.3102, 0.9348, -0.2895, 0.9137, -0.2856, 0.9097, -0.3182, 0.9203, -0.3266, 0.9289, -0.3102, 0.9115, -0.305, 0.8683, -0.4571, 0.9, -0.4452, 0.8867, -0.4138, 0.8579, -0.4278, 0.8579, -0.4278, 0.8867, -0.4138, 0.8745, -0.3859, 0.8476, -0.3998, 0.8476, -0.3998, 0.8745, -0.3859, 0.8642, -0.3609, 0.838, -0.3726, 0.8559, -0.3375, 0.8293, -0.3458, 0.838, -0.3726, 0.8642, -0.3609, 0.9, -0.4452, 0.9313, -0.4283, 0.9143, -0.3972, 0.8867, -0.4138, 0.8995, -0.3711, 0.8745, -0.3859, 0.8867, -0.4138, 0.9143, -0.3972, 0.8875, -0.3493, 0.8642, -0.3609, 0.8745, -0.3859, 0.8995, -0.3711, 0.8789, -0.3296, 0.8559, -0.3375, 0.8642, -0.3609, 0.8875, -0.3493, 0.9385, -0.3781, 0.9143, -0.3972, 0.9313, -0.4283, 0.9605, -0.4062, 0.9202, -0.3558, 0.8995, -0.3711, 0.9143, -0.3972, 0.9385, -0.3781, 0.9063, -0.3387, 0.8875, -0.3493, 0.8995, -0.3711, 0.9202, -0.3558, 0.8972, -0.323, 0.8789, -0.3296, 0.8875, -0.3493, 0.9063, -0.3387, 0.9864, -0.3792, 0.9584, -0.3567, 0.9385, -0.3781, 0.9605, -0.4062, 0.9584, -0.3567, 0.9365, -0.3394, 0.9202, -0.3558, 0.9385, -0.3781, 0.9365, -0.3394, 0.9203, -0.3266, 0.9063, -0.3387, 0.9202, -0.3558, 0.9203, -0.3266, 0.9097, -0.3182, 0.8972, -0.323, 0.9063, -0.3387, 0.8341, -0.2339, 0.8058, -0.2364, 0.8101, -0.2647, 0.8387, -0.262, 0.8622, -0.2325, 0.8341, -0.2339, 0.8387, -0.262, 0.8659, -0.2603, 0.8901, -0.2323, 0.8622, -0.2325, 0.8659, -0.2603, 0.8915, -0.2601, 0.918, -0.2334, 0.8901, -0.2323, 0.8915, -0.2601, 0.9159, -0.2613, 0.8387, -0.262, 0.8101, -0.2647, 0.8154, -0.2922, 0.8435, -0.2891, 0.8659, -0.2603, 0.8387, -0.262, 0.8435, -0.2891, 0.8697, -0.2865, 0.8915, -0.2601, 0.8659, -0.2603, 0.8697, -0.2865, 0.8927, -0.285, 0.9159, -0.2613, 0.8915, -0.2601, 0.8927, -0.285, 0.9137, -0.2856, 0.8435, -0.2891, 0.8154, -0.2922, 0.8218, -0.3191, 0.8492, -0.3141, 0.8697, -0.2865, 0.8435, -0.2891, 0.8492, -0.3141, 0.8736, -0.3094, 0.8927, -0.285, 0.8697, -0.2865, 0.8736, -0.3094, 0.8937, -0.3056, 0.9137, -0.2856, 0.8927, -0.285, 0.8937, -0.3056, 0.9115, -0.305, 0.8559, -0.3375, 0.8492, -0.3141, 0.8218, -0.3191, 0.8293, -0.3458, 0.8789, -0.3296, 0.8736, -0.3094, 0.8492, -0.3141, 0.8559, -0.3375, 0.8972, -0.323, 0.8937, -0.3056, 0.8736, -0.3094, 0.8789, -0.3296, 0.9097, -0.3182, 0.9115, -0.305, 0.8937, -0.3056, 0.8972, -0.323, 1.105, -0.4, 1.105, 1.4, 1.075, 1.4, 1.075, -0.4, 1.075, -0.4, 1.075, 1.4, 1.046, 1.4, 1.046, -0.4, 1.046, -0.4, 1.046, 1.4, 1.017, 1.4, 1.017, -0.4, 1.017, -0.4, 1.017, 1.4, 0.9872, 1.4, 0.9872, -0.4, 0.9631, -0.4, 0.9872, -0.4, 0.9872, 1.4, 0.9578, 1.4, 0.9578, -0.4, 0.9578, -0.4, 0.9578, 1.4, 0.9284, 1.4, 0.9284, -0.4, 0.9284, -0.4, 0.9284, 1.4, 0.899, 1.4, 0.899, -0.4, 0.899, -0.4, 0.899, 1.4, 0.8696, 1.4, 0.8696, -0.4, -0.2862, -0.4, -0.2862, 1.4, -0.3156, 1.4, -0.3156, -0.4, -0.2568, -0.4, -0.2568, 1.4, -0.2862, 1.4, -0.2862, -0.4, -0.2274, -0.4, -0.2274, 1.4, -0.2568, 1.4, -0.2568, -0.4, -0.198, -0.4, -0.198, 1.4, -0.2274, 1.4, -0.2274, -0.4, -0.1686, -0.4, -0.1686, 1.4, -0.198, 1.4, -0.198, -0.4, -0.1392, -0.4, -0.1392, 1.4, -0.1686, 1.4, -0.1686, -0.4, -0.1098, -0.4, -0.1098, 1.4, -0.1392, 1.4, -0.1392, -0.4, -0.08039, -0.4, -0.08039, 1.4, -0.1098, 1.4, -0.1098, -0.4, 0.8086, 1.265, -0.08351, 1.477, -0.09258, 1.45, 0.8044, 1.237, 0.8139, 1.292, -0.07565, 1.504, -0.08351, 1.477, 0.8086, 1.265, 0.8204, 1.319, -0.06892, 1.531, -0.07565, 1.504, 0.8139, 1.292, 0.8279, 1.346, -0.06323, 1.558, -0.06892, 1.531, 0.8204, 1.319, 0.8366, 1.373, -0.0585, 1.586, -0.06323, 1.558, 0.8279, 1.346, 0.8462, 1.4, -0.05445, 1.615, -0.0585, 1.586, 0.8366, 1.373, 0.8564, 1.428, -0.05072, 1.644, -0.05445, 1.615, 0.8462, 1.4, 0.8667, 1.457, -0.04656, 1.675, -0.05072, 1.644, 0.8564, 1.428, 0.8377, -0.3306, 1.124, -0.3258, 1.123, -0.2965, -0.3749, -0.2965, -0.3753, -0.3258, -0.0891, -0.3298, -0.08745, -0.3249, -0.06276, -0.3008, 0.8112, -0.3016, 0.836, -0.3257, -0.2716, -0.5519, -0.2454, -0.5328, -0.3782, -0.292, -0.3862, -0.292, -0.4188, -0.2833, -0.3782, 1.292, -0.2458, 1.533, -0.2721, 1.552, -0.4188, 1.283, -0.3862, 1.292, -0.3782, -0.292, -0.2454, -0.5328, -0.2201, -0.5154, -0.3388, -0.2986, -0.3497, -0.2984, -0.3389, 1.299, -0.2206, 1.515, -0.2458, 1.533, -0.3782, 1.292, -0.3498, 1.299, -0.3388, -0.2986, -0.2201, -0.5154, -0.1953, -0.4997, -0.3014, -0.3022, -0.3151, -0.3024, -0.3016, 1.302, -0.1958, 1.5, -0.2206, 1.515, -0.3389, 1.299, -0.3153, 1.303, -0.3014, -0.3022, -0.1953, -0.4997, -0.1704, -0.4853, -0.2665, -0.302, -0.2828, -0.3036, -0.2668, 1.302, -0.171, 1.485, -0.1958, 1.5, -0.3016, 1.302, -0.283, 1.304, -0.2665, -0.302, -0.1704, -0.4853, -0.1453, -0.4723, -0.2342, -0.2972, -0.2528, -0.3014, -0.2345, 1.297, -0.1458, 1.472, -0.171, 1.485, -0.2668, 1.302, -0.2531, 1.302, -0.2342, -0.2972, -0.1453, -0.4723, -0.1193, -0.4604, -0.2046, -0.2873, -0.2254, -0.2955, -0.2049, 1.288, -0.1199, 1.461, -0.1458, 1.472, -0.2345, 1.297, -0.2257, 1.296, -0.1193, -0.4604, -0.09197, -0.4495, -0.1764, -0.274, -0.2005, -0.2857, -0.2046, -0.2873, -0.09258, 1.45, -0.1199, 1.461, -0.2049, 1.288, -0.2008, 1.286, -0.1767, 1.274, 1.034, 1.246, 1.003, 1.243, 1.005, -0.2423, 1.036, -0.2456, 1.003, 1.243, 0.9736, 1.239, 0.9752, -0.2387, 1.005, -0.2423, 0.9736, 1.239, 0.9448, 1.236, 0.9463, -0.2356, 0.9752, -0.2387, 0.9448, 1.236, 0.9165, 1.234, 0.918, -0.2334, 0.9463, -0.2356, 0.918, -0.2334, 0.9165, 1.234, 0.8886, 1.233, 0.8901, -0.2323, 0.8886, 1.233, 0.8608, 1.233, 0.8622, -0.2325, 0.8901, -0.2323, 0.8608, 1.233, 0.8327, 1.234, 0.8341, -0.2339, 0.8622, -0.2325, 0.8048, -0.001579, 0.8058, -0.2364, 0.8341, -0.2339, 0.8327, 1.234, 0.8044, 1.237, 0.8032, 1.002, 0.8071, 0.9973, 0.8186, 0.976, 0.8256, 0.9529, 0.8279, 0.929, 0.8296, 0.07145, 0.8272, 0.04756, 0.8202, 0.02447, 0.8087, 0.003056, 0.8579, -0.4278, -0.05014, -0.6441, -0.04594, -0.6745, 0.8683, -0.4571, 0.8476, -0.3998, -0.05387, -0.6147, -0.05014, -0.6441, 0.8579, -0.4278, 0.838, -0.3726, -0.0579, -0.5863, -0.05387, -0.6147, 0.8476, -0.3998, 0.838, -0.3726, 0.8293, -0.3458, -0.06262, -0.5585, -0.0579, -0.5863, 0.8218, -0.3191, -0.06829, -0.5312, -0.06262, -0.5585, 0.8293, -0.3458, 0.8154, -0.2922, -0.075, -0.5042, -0.06829, -0.5312, 0.8218, -0.3191, 0.8101, -0.2647, -0.08285, -0.4771, -0.075, -0.5042, 0.8154, -0.2922, 0.8058, -0.2364, -0.09197, -0.4495, -0.08285, -0.4771, 0.8101, -0.2647, -0.2862, -0.4, -0.2862, 1.4, -0.3156, 1.4, -0.3156, -0.4, -0.2568, -0.4, -0.2568, 1.4, -0.2862, 1.4, -0.2862, -0.4, -0.2274, -0.4, -0.2274, 1.4, -0.2568, 1.4, -0.2568, -0.4, -0.198, -0.4, -0.198, 1.4, -0.2274, 1.4, -0.2274, -0.4, -0.1686, -0.4, -0.1686, 1.4, -0.198, 1.4, -0.198, -0.4, -0.1392, -0.4, -0.1392, 1.4, -0.1686, 1.4, -0.1686, -0.4, -0.1098, -0.4, -0.1098, 1.4, -0.1392, 1.4, -0.1392, -0.4, -0.08039, -0.4, -0.08039, 1.4, -0.1098, 1.4, -0.1098, -0.4, 1.105, -0.4, 1.105, 1.4, 1.075, 1.4, 1.075, -0.4, 1.075, -0.4, 1.075, 1.4, 1.046, 1.4, 1.046, -0.4, 1.046, -0.4, 1.046, 1.4, 1.017, 1.4, 1.017, -0.4, 1.017, -0.4, 1.017, 1.4, 0.9872, 1.4, 0.9872, -0.4, 0.9872, -0.4, 0.9872, 1.4, 0.9578, 1.4, 0.9578, -0.4, 0.9631, -0.4, 0.9578, -0.4, 0.9578, 1.4, 0.9284, 1.4, 0.9284, -0.4, 0.9284, -0.4, 0.9284, 1.4, 0.899, 1.4, 0.899, -0.4, 0.899, -0.4, 0.899, 1.4, 0.8696, 1.4, 0.8696, -0.4, -0.3749, 1.501, -0.3749, -0.2965, 1.123, -0.2965, 1.123, 1.501, 0.6553, 0.8897, 0.6786, 0.847, 1.474, 1.443, 1.442, 1.497, 1.42, 1.473, -0.06186, 0.06253, -0.06186, 0.9375, -0.1143, 0.9375, -0.1143, 0.06253, 1.284, -0.7541, 1.321, -0.7064, 0.631, -0.04586, 0.604, -0.08491, 1.266, -0.7289, 1.494, -0.9973, 1.516, -0.7589, 1.487, -0.7562, 1.467, -0.9655, 1.467, -0.9655, 1.487, -0.7562, 1.458, -0.7533, 1.439, -0.9343, 1.466, -0.9595, 1.439, -0.9343, 1.458, -0.7533, 1.431, -0.75, 1.409, -0.9029, 1.435, -0.9264, 1.409, -0.9029, 1.431, -0.75, 1.406, -0.7458, 1.38, -0.8716, 1.402, -0.8923, 1.38, -0.8716, 1.406, -0.7458, 1.383, -0.7399, 1.352, -0.8408, 1.37, -0.8579, 1.352, -0.8408, 1.383, -0.7399, 1.361, -0.7318, 1.327, -0.8109, 1.339, -0.8238, 1.327, -0.8109, 1.361, -0.7318, 1.35, -0.726, 1.339, -0.7198, 1.304, -0.7817, 1.312, -0.7904, 1.339, -0.7198, 1.321, -0.7064, 1.284, -0.7541, 1.287, -0.7583, 1.304, -0.7817, -0.06186, 0.03803, -0.06186, 0.06253, -0.1143, 0.06253, -0.1141, 0.03803, -0.06186, 0.01352, -0.06186, 0.03803, -0.1141, 0.03803, -0.1134, 0.01352, -0.06186, -0.01098, -0.06186, 0.01352, -0.1134, 0.01352, -0.1122, -0.01098, -0.06186, -0.03548, -0.06186, -0.01098, -0.1122, -0.01098, -0.1119, -0.01718, -0.1119, -0.03548, 0.5397, -0.04408, 0.5742, -0.007744, 0.5597, 0.00657, 0.5211, -0.02357, 0.5914, -0.02096, 0.5742, -0.007744, 0.5397, -0.04408, 0.5607, -0.06129, 0.6106, -0.03343, 0.5914, -0.02096, 0.5607, -0.06129, 0.5826, -0.07492, 0.631, -0.04586, 0.6106, -0.03343, 0.5826, -0.07492, 0.604, -0.08491, 1.659, 1.694, 1.653, 1.474, 1.684, 1.473, 1.691, 1.723, 1.626, 1.665, 1.623, 1.474, 1.653, 1.474, 1.659, 1.694, 1.657, 1.687, 1.591, 1.636, 1.594, 1.474, 1.623, 1.474, 1.626, 1.665, 1.62, 1.657, 1.557, 1.607, 1.567, 1.473, 1.594, 1.474, 1.591, 1.636, 1.582, 1.626, 1.567, 1.473, 1.557, 1.607, 1.545, 1.594, 1.524, 1.578, 1.543, 1.47, 1.543, 1.47, 1.524, 1.578, 1.509, 1.562, 1.494, 1.551, 1.52, 1.464, 1.507, 1.46, 1.52, 1.464, 1.494, 1.551, 1.475, 1.531, 1.466, 1.523, 1.495, 1.454, 1.442, 1.497, 1.474, 1.443, 1.495, 1.454, 1.466, 1.523, 1.446, 1.501, -0.06186, 0.9375, -0.06186, 0.962, -0.1141, 0.962, -0.1143, 0.9375, -0.06186, 0.962, -0.06186, 0.9865, -0.1134, 0.9865, -0.1141, 0.962, -0.06186, 0.9865, -0.06186, 1.011, -0.1122, 1.011, -0.1134, 0.9865, -0.06186, 1.011, -0.06186, 1.035, -0.1119, 1.035, -0.1119, 1.017, -0.1122, 1.011, 0.5643, 0.8363, 0.6001, 0.8014, 0.6165, 0.8143, 0.5854, 0.8552, 0.5854, 0.8552, 0.6165, 0.8143, 0.6356, 0.8258, 0.6086, 0.8705, 0.6086, 0.8705, 0.6356, 0.8258, 0.6565, 0.8365, 0.6328, 0.8818, 0.6328, 0.8818, 0.6565, 0.8365, 0.6786, 0.847, 0.6553, 0.8897, -0.06276, -0.3008, -0.06295, -0.5006, 0.811, -0.5014, 0.8112, -0.3016])
me_cube_002.materials.append(mat_floor)
me_cube_002.materials.append(mat_wall)
me_cube_002.materials.append(mat_ceiling)
me_cube_002.update()
me_cube_001 = bpy.data.meshes.new('Cube.001')
me_cube_001.from_pydata([(-3.6, -5.0, -1.49e-07), (-3.6, -5.0, 2.5), (-3.6, 1.49e-07, -1.49e-07), (-3.6, 2.98e-07, 2.5), (-4.292e-07, -5.0, 1.49e-07), (-1.073e-06, -5.0, 2.5), (0.0, 0.0, 0.0), (-7.51e-07, 0.0, 2.5)], [], [(0, 1, 3, 2), (2, 3, 7, 6), (6, 7, 5, 4), (4, 5, 1, 0), (2, 6, 4, 0), (7, 3, 1, 5)])
_uv = me_cube_001.uv_layers.new(name='UVMap')
_uv.uv.foreach_set('vector', [0.375, 0.0, 0.625, 0.0, 0.625, 0.25, 0.375, 0.25, 0.375, 0.25, 0.625, 0.25, 0.625, 0.5, 0.375, 0.5, 0.375, 0.5, 0.625, 0.5, 0.625, 0.75, 0.375, 0.75, 0.375, 0.75, 0.625, 0.75, 0.625, 1.0, 0.375, 1.0, 0.125, 0.5, 0.375, 0.5, 0.375, 0.75, 0.125, 0.75, 0.625, 0.5, 0.875, 0.5, 0.875, 0.75, 0.625, 0.75])
me_cube_001.update()
me_cube = bpy.data.meshes.new('Cube')
me_cube.from_pydata([(-2.25, -1.3, 1.331e-07), (-2.25, -1.3, 2.25), (-2.25, -2.712e-07, 1.331e-07), (-2.25, -1.55e-07, 2.25), (1.006e-07, -1.3, 3.327e-08), (2.682e-07, -1.3, 2.25), (-6.792e-08, -8.613e-08, 8.562e-08), (6.706e-08, 7.749e-08, 2.25)], [], [(0, 1, 3, 2), (2, 3, 7, 6), (6, 7, 5, 4), (4, 5, 1, 0), (2, 6, 4, 0), (7, 3, 1, 5)])
_uv = me_cube.uv_layers.new(name='UVMap')
_uv.uv.foreach_set('vector', [0.375, 0.0, 0.625, 0.0, 0.625, 0.25, 0.375, 0.25, 0.375, 0.25, 0.625, 0.25, 0.625, 0.5, 0.375, 0.5, 0.375, 0.5, 0.625, 0.5, 0.625, 0.75, 0.375, 0.75, 0.375, 0.75, 0.625, 0.75, 0.625, 1.0, 0.375, 1.0, 0.125, 0.5, 0.375, 0.5, 0.375, 0.75, 0.125, 0.75, 0.625, 0.5, 0.875, 0.5, 0.875, 0.75, 0.625, 0.75])
me_cube.update()

# ---- objects
ob_hallwaysection_end = bpy.data.objects.new('hallwaySection_end', me_cube_002)
ob_hallwaycutout = bpy.data.objects.new('hallwayCutout', me_cube_001)
ob_doorwaycutout = bpy.data.objects.new('doorwayCutout', me_cube)

# ---- transforms, parenting, visibility, modifiers, constraints
ob_hallwaysection_end.location = (0.0, 0.0, 0.0)
ob_hallwaycutout.location = (-0.2, -0.1, 0.1)
_m = ob_hallwaycutout.modifiers.new('Bevel', 'BEVEL')
_m.width = 0.3
_m.width_pct = 0.3
_m.segments = 8
ob_doorwaycutout.location = (-0.875, 0.65, 0.1)
_m = ob_doorwaycutout.modifiers.new('Bevel', 'BEVEL')
_m.width = 0.25
_m.width_pct = 0.25
_m.segments = 8

# ---- collection membership
col_collection.objects.link(ob_hallwaysection_end)
col_cutouts.objects.link(ob_hallwaycutout)
col_cutouts.objects.link(ob_doorwaycutout)

# ---- scene / render settings (as saved in the file)
scene.frame_start = 1; scene.frame_end = 250; scene.frame_set(1)
scene.render.engine = 'BLENDER_EEVEE_NEXT'
scene.cycles.sampling_pattern = 'TABULATED_SOBOL'
bpy.context.view_layer.update()

# ---- added for rendering (the .blend has no active camera and no usable light): camera, sun
cam_auto = bpy.data.cameras.new('AutoCamera')
cam_auto.lens = 50.0
cam_auto.sensor_width = 36.0
cam_auto.clip_end = 1000.0
ob_auto_camera = bpy.data.objects.new('AutoCamera', cam_auto)
scene.collection.objects.link(ob_auto_camera)
ob_auto_camera.location = (4.68935, -10.2522, 6.70148)
ob_auto_camera.rotation_euler = (1.09748, -7.21219e-08, 0.694738)
scene.camera = ob_auto_camera
light_auto_sun = bpy.data.lights.new('AutoSun', 'SUN')
light_auto_sun.energy = 3.0
light_auto_sun.angle = 0.0523599
ob_auto_sun = bpy.data.objects.new('AutoSun', light_auto_sun)
scene.collection.objects.link(ob_auto_sun)
ob_auto_sun.rotation_euler = (0.872665, 0.174533, 0.523599)
bpy.context.view_layer.update()
